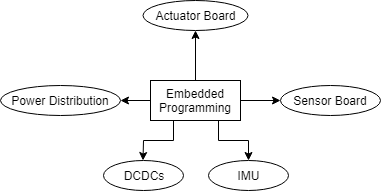

The diagram above was exported from draw.io. Its source (the exported page's mxGraphModel, read from the mxfile embedded in the PNG):
<mxGraphModel dx="1426" dy="715" grid="1" gridSize="10" guides="1" tooltips="1" connect="1" arrows="1" fold="1" page="1" pageScale="1" pageWidth="850" pageHeight="1100" math="0" shadow="0">
  <root>
    <mxCell id="0" />
    <mxCell id="1" parent="0" />
    <mxCell id="9" style="edgeStyle=orthogonalEdgeStyle;rounded=0;html=1;exitX=0.5;exitY=0;entryX=0.5;entryY=1;jettySize=auto;orthogonalLoop=1;" edge="1" parent="1" source="2" target="7">
      <mxGeometry relative="1" as="geometry" />
    </mxCell>
    <mxCell id="10" style="edgeStyle=orthogonalEdgeStyle;rounded=0;html=1;exitX=1;exitY=0.5;entryX=0;entryY=0.5;jettySize=auto;orthogonalLoop=1;" edge="1" parent="1" source="2" target="5">
      <mxGeometry relative="1" as="geometry" />
    </mxCell>
    <mxCell id="11" style="edgeStyle=orthogonalEdgeStyle;rounded=0;html=1;exitX=0;exitY=0.5;entryX=1;entryY=0.5;jettySize=auto;orthogonalLoop=1;" edge="1" parent="1" source="2" target="6">
      <mxGeometry relative="1" as="geometry" />
    </mxCell>
    <mxCell id="12" style="edgeStyle=orthogonalEdgeStyle;rounded=0;html=1;exitX=0.25;exitY=1;jettySize=auto;orthogonalLoop=1;" edge="1" parent="1" source="2" target="3">
      <mxGeometry relative="1" as="geometry" />
    </mxCell>
    <mxCell id="13" style="edgeStyle=orthogonalEdgeStyle;rounded=0;html=1;exitX=0.75;exitY=1;entryX=0.5;entryY=0;jettySize=auto;orthogonalLoop=1;" edge="1" parent="1" source="2" target="4">
      <mxGeometry relative="1" as="geometry" />
    </mxCell>
    <mxCell id="2" value="Embedded Programming" style="rounded=0;whiteSpace=wrap;html=1;" vertex="1" parent="1">
      <mxGeometry x="380" y="200" width="90" height="40" as="geometry" />
    </mxCell>
    <mxCell id="3" value="DCDCs" style="ellipse;whiteSpace=wrap;html=1;" vertex="1" parent="1">
      <mxGeometry x="332.5" y="280" width="80" height="30" as="geometry" />
    </mxCell>
    <mxCell id="4" value="IMU" style="ellipse;whiteSpace=wrap;html=1;" vertex="1" parent="1">
      <mxGeometry x="437.5" y="280" width="80" height="30" as="geometry" />
    </mxCell>
    <mxCell id="5" value="Sensor Board" style="ellipse;whiteSpace=wrap;html=1;" vertex="1" parent="1">
      <mxGeometry x="510" y="205" width="100" height="30" as="geometry" />
    </mxCell>
    <mxCell id="6" value="Power Distribution" style="ellipse;whiteSpace=wrap;html=1;" vertex="1" parent="1">
      <mxGeometry x="230" y="205" width="120" height="30" as="geometry" />
    </mxCell>
    <mxCell id="7" value="Actuator Board" style="ellipse;whiteSpace=wrap;html=1;" vertex="1" parent="1">
      <mxGeometry x="372.5" y="120" width="105" height="30" as="geometry" />
    </mxCell>
  </root>
</mxGraphModel>